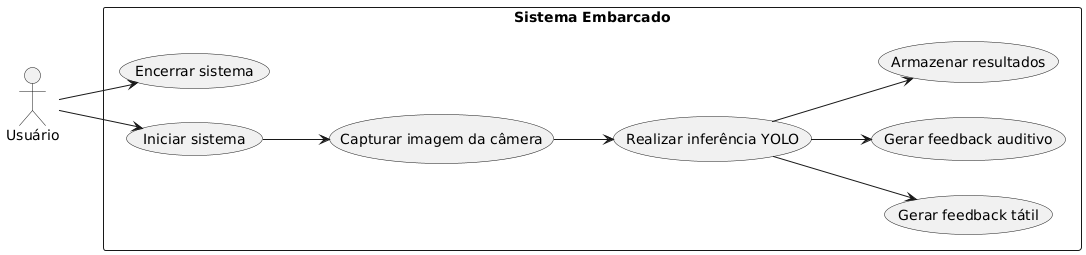

The diagram above was rendered by PlantUML. Its source (embedded in the PNG):
@startuml
left to right direction

actor "Usuário" as Usuario

rectangle "Sistema Embarcado" {
  usecase "Iniciar sistema" as UC1
  usecase "Capturar imagem da câmera" as UC2
  usecase "Realizar inferência YOLO" as UC3
  usecase "Gerar feedback tátil" as UC4
  usecase "Gerar feedback auditivo" as UC5
  usecase "Armazenar resultados" as UC6
  usecase "Encerrar sistema" as UC7
}

Usuario --> UC1
Usuario --> UC7
UC1 --> UC2
UC2 --> UC3
UC3 --> UC4
UC3 --> UC5
UC3 --> UC6
@enduml